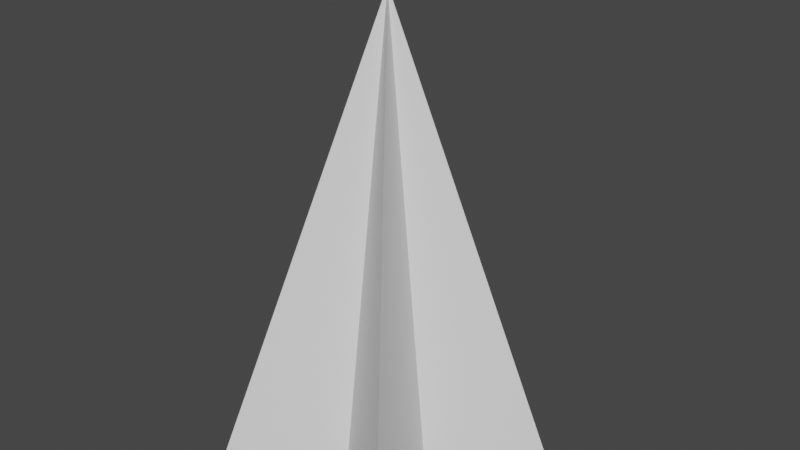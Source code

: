 # Source: Electv1_Final_Shot.blend  (saved by Blender 2.82.7; exported with 4.5.12 LTS)
import bpy
from mathutils import Matrix  # noqa: F401  (used for matrix-valued properties, if any)

bpy.ops.wm.read_factory_settings(use_empty=True)
scene = bpy.context.scene
scene.name = 'Scene'

# ---- collections
col_collection = bpy.data.collections.new('Collection'); scene.collection.children.link(col_collection)

# ---- world
world_world = bpy.data.worlds.new('World'); scene.world = world_world
world_world.use_nodes = True; world_world.node_tree.nodes.clear()
_N = world_world.node_tree.nodes; _L = world_world.node_tree.links
n0 = _N.new('ShaderNodeOutputWorld'); n0.name = 'World Output'; n0.location = (300, 300)
n1 = _N.new('ShaderNodeBackground'); n1.name = 'Background'; n1.location = (10, 300)
n1.inputs[0].default_value = (0.05088, 0.05088, 0.05088, 1.0)
_L.new(n1.outputs[0], n0.inputs[0])
n0.is_active_output = True
world_world.color = (0.05088, 0.05088, 0.05088)
world_world.use_sun_shadow = False
world_world.sun_shadow_jitter_overblur = 0.0

# ---- meshes
me_cone = bpy.data.meshes.new('Cone')
me_cone.from_pydata([(0.0, 1.0, -1.0), (0.9511, 0.309, -1.0), (0.5878, -0.809, -1.0), (0.0, 0.0, 1.732), (-0.5878, -0.809, -1.0), (-0.9511, 0.309, -1.0), (0.3633, -0.118, -1.0), (0.0, -0.382, -1.0), (-0.3633, -0.118, -1.0), (0.2245, 0.309, -1.0), (-0.2245, 0.309, -1.0), (0.0, 0.0, -0.7688)], [], [(2, 6, 3), (2, 3, 7), (4, 7, 3), (4, 3, 8), (5, 8, 3), (5, 3, 10), (3, 0, 10), (3, 9, 0), (1, 9, 3), (1, 3, 6), (5, 11, 8), (8, 11, 4), (4, 11, 7), (7, 11, 2), (2, 11, 6), (6, 11, 1), (9, 1, 11), (9, 11, 0), (10, 0, 11), (5, 10, 11)])
_uv = me_cone.uv_layers.new(name='UVMap')
_uv.uv.foreach_set('vector', [0.375, 0.0, 0.5, 0.04083, 0.375, 0.5, 0.25, 0.0, 0.25, 0.5, 0.125, 0.04083, 0.875, 0.0, 1.0, 0.04083, 0.875, 0.5, 0.125, 0.0, 0.125, 0.5, 0.0, 0.04083, 0.75, 0.0, 0.875, 0.04083, 0.75, 0.5, 0.25, 0.5, 0.25, 1.0, 0.125, 0.5408, 0.625, 0.0, 0.625, 0.5, 0.5, 0.4592, 0.125, 1.0, 0.0, 0.5408, 0.125, 0.5, 0.75, 0.5, 0.625, 0.4592, 0.75, 0.0, 0.375, 0.0, 0.375, 0.5, 0.25, 0.04083, 0.25, 0.6157, 0.4084, 0.6764, 0.328, 0.6872, 0.328, 0.6872, 0.4084, 0.6764, 0.2782, 0.8029, 0.4582, 0.5, 0.4582, 0.6764, 0.4084, 0.6157, 0.5263, 0.5422, 0.5756, 0.5, 0.5756, 0.6337, 0.7728, 0.6891, 0.625, 0.6079, 0.7063, 0.6079, 0.7063, 0.6079, 0.625, 0.6079, 0.7728, 0.5, 0.5756, 0.5914, 0.625, 0.5, 0.625, 0.6337, 0.4769, 0.5422, 0.5263, 0.5, 0.5263, 0.6337, 0.3587, 0.6157, 0.4084, 0.5, 0.4084, 0.6764, 0.25, 0.6157, 0.3587, 0.6157, 0.4084, 0.6764])
_ca = me_cone.color_attributes.new('Col', 'BYTE_COLOR', 'CORNER')
_ca.data.foreach_set('color', [1.0, 1.0, 1.0, 1.0, 1.0, 1.0, 1.0, 1.0, 1.0, 1.0, 1.0, 1.0, 1.0, 1.0, 1.0, 1.0, 1.0, 1.0, 1.0, 1.0, 1.0, 1.0, 1.0, 1.0, 1.0, 1.0, 1.0, 1.0, 1.0, 1.0, 1.0, 1.0, 1.0, 1.0, 1.0, 1.0, 1.0, 1.0, 1.0, 1.0, 1.0, 1.0, 1.0, 1.0, 1.0, 1.0, 1.0, 1.0, 1.0, 1.0, 1.0, 1.0, 1.0, 1.0, 1.0, 1.0, 1.0, 1.0, 1.0, 1.0, 1.0, 1.0, 1.0, 1.0, 1.0, 1.0, 1.0, 1.0, 1.0, 1.0, 1.0, 1.0, 1.0, 1.0, 1.0, 1.0, 1.0, 1.0, 1.0, 1.0, 1.0, 1.0, 1.0, 1.0, 1.0, 1.0, 1.0, 1.0, 1.0, 1.0, 1.0, 1.0, 1.0, 1.0, 1.0, 1.0, 1.0, 1.0, 1.0, 1.0, 1.0, 1.0, 1.0, 1.0, 1.0, 1.0, 1.0, 1.0, 1.0, 1.0, 1.0, 1.0, 1.0, 1.0, 1.0, 1.0, 1.0, 1.0, 1.0, 1.0, 1.0, 1.0, 1.0, 1.0, 1.0, 1.0, 1.0, 1.0, 1.0, 1.0, 1.0, 1.0, 1.0, 1.0, 1.0, 1.0, 1.0, 1.0, 1.0, 1.0, 1.0, 1.0, 1.0, 1.0, 1.0, 1.0, 1.0, 1.0, 1.0, 1.0, 1.0, 1.0, 1.0, 1.0, 1.0, 1.0, 1.0, 1.0, 1.0, 1.0, 1.0, 1.0, 1.0, 1.0, 1.0, 1.0, 1.0, 1.0, 1.0, 1.0, 1.0, 1.0, 1.0, 1.0, 1.0, 1.0, 1.0, 1.0, 1.0, 1.0, 1.0, 1.0, 1.0, 1.0, 1.0, 1.0, 1.0, 1.0, 1.0, 1.0, 1.0, 1.0, 1.0, 1.0, 1.0, 1.0, 1.0, 1.0, 1.0, 1.0, 1.0, 1.0, 1.0, 1.0, 1.0, 1.0, 1.0, 1.0, 1.0, 1.0, 1.0, 1.0, 1.0, 1.0, 1.0, 1.0, 1.0, 1.0, 1.0, 1.0, 1.0, 1.0, 1.0, 1.0, 1.0, 1.0, 1.0, 1.0, 1.0, 1.0, 1.0, 1.0, 1.0, 1.0, 1.0, 1.0, 1.0, 1.0, 1.0, 1.0])
me_cone.use_remesh_fix_poles = True
me_cone.use_remesh_preserve_attributes = False
me_cone.use_mirror_vertex_groups = False
me_cone.update()

# ---- objects
ob_cone = bpy.data.objects.new('Cone', me_cone)

# ---- transforms, parenting, visibility, modifiers, constraints
ob_cone.location = (0.0, 0.0, 0.0)
ob_cone.lineart.crease_threshold = 0.0
_vg = ob_cone.vertex_groups.new(name='Group')

# ---- collection membership
col_collection.objects.link(ob_cone)

# ---- scene / render settings (as saved in the file)
scene.frame_start = 1; scene.frame_end = 250; scene.frame_set(1)
scene.render.engine = 'BLENDER_EEVEE_NEXT'
scene.cycles.use_denoising = False
scene.cycles.samples = 128
scene.cycles.sampling_pattern = 'TABULATED_SOBOL'
scene.cycles.use_adaptive_sampling = False
scene.cycles.use_light_tree = False
scene.view_settings.view_transform = 'Filmic'
bpy.context.view_layer.update()

# ---- added for rendering (the .blend has no active camera and no usable light): camera, sun
cam_auto = bpy.data.cameras.new('AutoCamera')
cam_auto.lens = 50.0
cam_auto.sensor_width = 36.0
cam_auto.clip_end = 1000.0
ob_auto_camera = bpy.data.objects.new('AutoCamera', cam_auto)
scene.collection.objects.link(ob_auto_camera)
ob_auto_camera.location = (3.50518, -4.11073, 3.16997)
ob_auto_camera.rotation_euler = (1.09748, -7.21219e-08, 0.694738)
scene.camera = ob_auto_camera
light_auto_sun = bpy.data.lights.new('AutoSun', 'SUN')
light_auto_sun.energy = 3.0
light_auto_sun.angle = 0.0523599
ob_auto_sun = bpy.data.objects.new('AutoSun', light_auto_sun)
scene.collection.objects.link(ob_auto_sun)
ob_auto_sun.rotation_euler = (0.872665, 0.174533, 0.523599)
bpy.context.view_layer.update()
